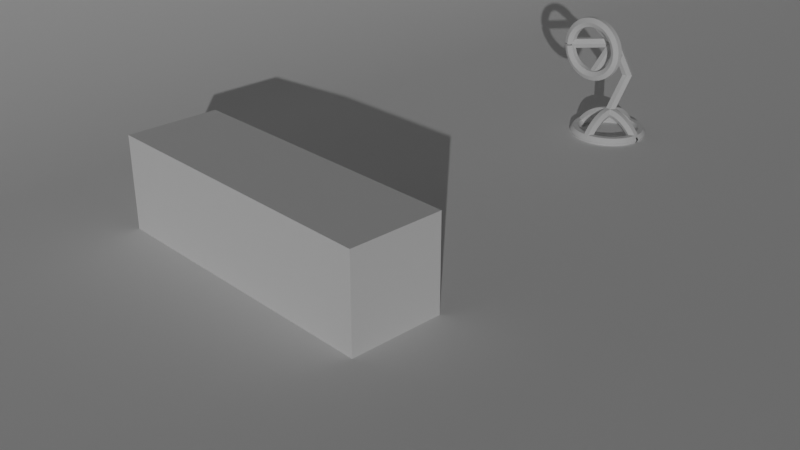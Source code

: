 # Source: AnimatedLamp.blend  (saved by Blender 3.1.7; exported with 4.5.12 LTS)
import bpy
from mathutils import Matrix  # noqa: F401  (used for matrix-valued properties, if any)

bpy.ops.wm.read_factory_settings(use_empty=True)
scene = bpy.context.scene
scene.name = 'Scene'

# ---- collections
col_collection = bpy.data.collections.new('Collection'); scene.collection.children.link(col_collection)

# ---- materials (node trees are filled in below, after node groups)
mat_black_002 = bpy.data.materials.new('Black.002')
mat_black_002.use_transparent_shadow = False
mat_black_003 = bpy.data.materials.new('Black.003')
mat_black_003.use_transparent_shadow = False

# ---- material node trees

# ---- world
world_world = bpy.data.worlds.new('World'); scene.world = world_world
world_world.use_nodes = True; world_world.node_tree.nodes.clear()
_N = world_world.node_tree.nodes; _L = world_world.node_tree.links
n0 = _N.new('ShaderNodeOutputWorld'); n0.name = 'World Output'; n0.location = (300, 300)
n1 = _N.new('ShaderNodeBackground'); n1.name = 'Background'; n1.location = (10, 300)
n1.inputs[0].default_value = (0.05088, 0.05088, 0.05088, 1.0)
_L.new(n1.outputs[0], n0.inputs[0])
n0.is_active_output = True
world_world.color = (0.05088, 0.05088, 0.05088)
world_world.use_sun_shadow = False
world_world.sun_shadow_jitter_overblur = 0.0

# ---- cameras
cam_camera = bpy.data.cameras.new('Camera')
cam_camera.clip_end = 100.0
cam_camera.ortho_scale = 7.314

# ---- lights
light_sun = bpy.data.lights.new('Sun', 'SUN')
light_sun.transmission_factor = 0.0
light_sun.energy = 1.0
light_sun.shadow_soft_size = 0.125

# ---- meshes
me_plane = bpy.data.meshes.new('Plane')
me_plane.from_pydata([(1.0, -1.0, 0.0), (1.0, 1.0, 0.0), (-1.0, -1.0, 1.0), (-1.0, 1.0, 1.0), (-0.3095, -1.0, 0.0), (-1.0, -1.0, 0.6967), (-0.5229, -1.0, 0.0341), (-0.7154, -1.0, 0.1331), (-0.8681, -1.0, 0.2872), (-0.9662, -1.0, 0.4814), (-1.0, 1.0, 0.6967), (-0.3095, 1.0, 0.0), (-0.9662, 1.0, 0.4814), (-0.8681, 1.0, 0.2872), (-0.7154, 1.0, 0.1331), (-0.5229, 1.0, 0.0341)], [], [(4, 0, 1, 11), (5, 10, 3, 2), (10, 5, 9, 12), (12, 9, 8, 13), (13, 8, 7, 14), (14, 7, 6, 15), (15, 6, 4, 11)])
me_plane.polygons.foreach_set('use_smooth', [True] * 7)
_uv = me_plane.uv_layers.new(name='UVMap')
_uv.uv.foreach_set('vector', [0.3453, 0.0, 1.0, 0.0, 1.0, 1.0, 0.3453, 1.0, 0.0, 0.0, 0.0, 1.0, 0.0, 1.0, 0.0, 0.0, 0.0, 1.0, 0.0, 0.0, 0.0, 0.0, 0.0, 1.0, 0.0, 1.0, 0.0, 0.0, 0.0, 0.0, 0.0, 1.0, 0.0, 1.0, 0.0, 0.0, 0.1423, 0.0, 0.1423, 1.0, 0.1423, 1.0, 0.1423, 0.0, 0.2386, 0.0, 0.2386, 1.0, 0.2386, 1.0, 0.2386, 0.0, 0.3453, 0.0, 0.3453, 1.0])
me_plane.use_remesh_fix_poles = True
me_plane.use_remesh_preserve_attributes = False
me_plane.update()
me_cube = bpy.data.meshes.new('Cube')
me_cube.from_pydata([(-1.0, -1.0, -1.0), (-1.0, -1.0, 1.0), (-1.0, 1.0, -1.0), (-1.0, 1.0, 1.0), (1.0, -1.0, -1.0), (1.0, -1.0, 1.0), (1.0, 1.0, -1.0), (1.0, 1.0, 1.0)], [], [(0, 1, 3, 2), (2, 3, 7, 6), (6, 7, 5, 4), (4, 5, 1, 0), (2, 6, 4, 0), (7, 3, 1, 5)])
_uv = me_cube.uv_layers.new(name='UVMap')
_uv.uv.foreach_set('vector', [0.375, 0.0, 0.625, 0.0, 0.625, 0.25, 0.375, 0.25, 0.375, 0.25, 0.625, 0.25, 0.625, 0.5, 0.375, 0.5, 0.375, 0.5, 0.625, 0.5, 0.625, 0.75, 0.375, 0.75, 0.375, 0.75, 0.625, 0.75, 0.625, 1.0, 0.375, 1.0, 0.125, 0.5, 0.375, 0.5, 0.375, 0.75, 0.125, 0.75, 0.625, 0.5, 0.875, 0.5, 0.875, 0.75, 0.625, 0.75])
me_cube.use_remesh_fix_poles = True
me_cube.use_remesh_preserve_attributes = False
me_cube.update()

# ---- curves / text
cu_gp_layer = bpy.data.curves.new('GP_Layer', 'CURVE')
cu_gp_layer.dimensions = '3D'
_sp = cu_gp_layer.splines.new('BEZIER'); _sp.bezier_points.add(63)
_sp.bezier_points.foreach_set('co', [7.731e-18, 3.048, 0.03482, 1.072e-17, 3.058, 0.04828, 1.363e-17, 3.068, 0.06139, 1.646e-17, 3.078, 0.07414, 1.921e-17, 3.089, 0.08653, 2.188e-17, 3.1, 0.09855, 2.446e-17, 3.111, 0.1102, 2.696e-17, 3.122, 0.1214, 2.937e-17, 3.133, 0.1323, 3.169e-17, 3.145, 0.1427, 3.392e-17, 3.156, 0.1528, 3.605e-17, 3.168, 0.1624, 3.81e-17, 3.18, 0.1716, 4.005e-17, 3.193, 0.1804, 4.19e-17, 3.205, 0.1887, 4.365e-17, 3.218, 0.1966, 4.531e-17, 3.23, 0.2041, 4.687e-17, 3.243, 0.2111, 4.833e-17, 3.256, 0.2176, 4.968e-17, 3.269, 0.2238, 5.094e-17, 3.282, 0.2294, 5.209e-17, 3.295, 0.2346, 5.314e-17, 3.309, 0.2393, 5.408e-17, 3.322, 0.2436, 5.492e-17, 3.336, 0.2473, 5.566e-17, 3.349, 0.2507, 5.629e-17, 3.363, 0.2535, 5.681e-17, 3.376, 0.2558, 5.723e-17, 3.39, 0.2577, 5.754e-17, 3.404, 0.2591, 5.774e-17, 3.417, 0.26, 5.783e-17, 3.431, 0.2605, 5.782e-17, 3.445, 0.2604, 5.771e-17, 3.459, 0.2599, 5.748e-17, 3.472, 0.2589, 5.715e-17, 3.486, 0.2574, 5.671e-17, 3.5, 0.2554, 5.617e-17, 3.513, 0.253, 5.552e-17, 3.527, 0.25, 5.476e-17, 3.54, 0.2466, 5.39e-17, 3.554, 0.2427, 5.293e-17, 3.567, 0.2384, 5.186e-17, 3.581, 0.2336, 5.069e-17, 3.594, 0.2283, 4.942e-17, 3.607, 0.2225, 4.804e-17, 3.62, 0.2163, 4.656e-17, 3.633, 0.2097, 4.498e-17, 3.646, 0.2026, 4.33e-17, 3.658, 0.195, 4.153e-17, 3.671, 0.187, 3.966e-17, 3.683, 0.1786, 3.769e-17, 3.695, 0.1697, 3.563e-17, 3.707, 0.1605, 3.347e-17, 3.719, 0.1507, 3.122e-17, 3.731, 0.1406, 2.889e-17, 3.742, 0.1301, 2.646e-17, 3.754, 0.1192, 2.395e-17, 3.765, 0.1078, 2.135e-17, 3.776, 0.09613, 1.866e-17, 3.787, 0.08404, 1.589e-17, 3.797, 0.07158, 1.305e-17, 3.807, 0.05875, 1.012e-17, 3.817, 0.04557, 7.114e-18, 3.827, 0.03204])
_sp.bezier_points.foreach_set('handle_left', [6.835e-18, 3.045, 0.03078, 9.824e-18, 3.055, 0.04424, 1.276e-17, 3.065, 0.05746, 1.561e-17, 3.075, 0.07032, 1.839e-17, 3.086, 0.08282, 2.108e-17, 3.096, 0.09494, 2.369e-17, 3.107, 0.1067, 2.621e-17, 3.118, 0.118, 2.865e-17, 3.13, 0.129, 3.099e-17, 3.141, 0.1396, 3.325e-17, 3.153, 0.1497, 3.541e-17, 3.165, 0.1595, 3.748e-17, 3.177, 0.1688, 3.946e-17, 3.189, 0.1777, 4.134e-17, 3.201, 0.1862, 4.313e-17, 3.214, 0.1942, 4.481e-17, 3.226, 0.2018, 4.64e-17, 3.239, 0.209, 4.789e-17, 3.252, 0.2157, 4.928e-17, 3.265, 0.2219, 5.056e-17, 3.278, 0.2277, 5.174e-17, 3.291, 0.233, 5.282e-17, 3.305, 0.2379, 5.38e-17, 3.318, 0.2423, 5.467e-17, 3.332, 0.2462, 5.544e-17, 3.345, 0.2497, 5.61e-17, 3.359, 0.2526, 5.665e-17, 3.372, 0.2551, 5.71e-17, 3.386, 0.2572, 5.744e-17, 3.4, 0.2587, 5.768e-17, 3.413, 0.2598, 5.781e-17, 3.427, 0.2603, 5.783e-17, 3.441, 0.2604, 5.774e-17, 3.455, 0.26, 5.755e-17, 3.468, 0.2592, 5.725e-17, 3.482, 0.2578, 5.684e-17, 3.496, 0.256, 5.633e-17, 3.509, 0.2537, 5.571e-17, 3.523, 0.2509, 5.499e-17, 3.536, 0.2476, 5.416e-17, 3.55, 0.2439, 5.322e-17, 3.563, 0.2397, 5.218e-17, 3.577, 0.235, 5.104e-17, 3.59, 0.2299, 4.98e-17, 3.603, 0.2243, 4.845e-17, 3.616, 0.2182, 4.7e-17, 3.629, 0.2117, 4.546e-17, 3.642, 0.2047, 4.381e-17, 3.654, 0.1973, 4.206e-17, 3.667, 0.1894, 4.022e-17, 3.679, 0.1811, 3.828e-17, 3.692, 0.1724, 3.625e-17, 3.704, 0.1632, 3.412e-17, 3.716, 0.1537, 3.19e-17, 3.727, 0.1437, 2.959e-17, 3.739, 0.1333, 2.719e-17, 3.75, 0.1224, 2.47e-17, 3.762, 0.1112, 2.213e-17, 3.773, 0.09964, 1.947e-17, 3.783, 0.08767, 1.672e-17, 3.794, 0.07532, 1.39e-17, 3.804, 0.0626, 1.1e-17, 3.814, 0.04952, 8.015e-18, 3.824, 0.0361])
_sp.bezier_points.foreach_set('handle_right', [8.628e-18, 3.051, 0.03886, 1.159e-17, 3.061, 0.05221, 1.448e-17, 3.071, 0.06522, 1.729e-17, 3.081, 0.07786, 2.001e-17, 3.092, 0.09014, 2.266e-17, 3.103, 0.102, 2.521e-17, 3.114, 0.1136, 2.768e-17, 3.125, 0.1247, 3.007e-17, 3.137, 0.1354, 3.236e-17, 3.148, 0.1457, 3.456e-17, 3.16, 0.1556, 3.667e-17, 3.172, 0.1651, 3.868e-17, 3.184, 0.1742, 4.06e-17, 3.196, 0.1829, 4.243e-17, 3.209, 0.1911, 4.415e-17, 3.221, 0.1988, 4.578e-17, 3.234, 0.2062, 4.731e-17, 3.247, 0.213, 4.873e-17, 3.26, 0.2195, 5.006e-17, 3.273, 0.2254, 5.128e-17, 3.286, 0.231, 5.24e-17, 3.299, 0.236, 5.342e-17, 3.313, 0.2406, 5.433e-17, 3.326, 0.2447, 5.514e-17, 3.34, 0.2483, 5.585e-17, 3.353, 0.2515, 5.644e-17, 3.367, 0.2542, 5.693e-17, 3.38, 0.2564, 5.732e-17, 3.394, 0.2581, 5.76e-17, 3.408, 0.2594, 5.777e-17, 3.422, 0.2602, 5.783e-17, 3.435, 0.2604, 5.779e-17, 3.449, 0.2603, 5.764e-17, 3.463, 0.2596, 5.738e-17, 3.477, 0.2584, 5.702e-17, 3.49, 0.2568, 5.655e-17, 3.504, 0.2547, 5.597e-17, 3.517, 0.2521, 5.529e-17, 3.531, 0.249, 5.45e-17, 3.545, 0.2455, 5.361e-17, 3.558, 0.2414, 5.261e-17, 3.571, 0.2369, 5.151e-17, 3.585, 0.232, 5.031e-17, 3.598, 0.2266, 4.9e-17, 3.611, 0.2207, 4.759e-17, 3.624, 0.2143, 4.609e-17, 3.637, 0.2076, 4.448e-17, 3.649, 0.2003, 4.277e-17, 3.662, 0.1926, 4.097e-17, 3.674, 0.1845, 3.907e-17, 3.687, 0.1759, 3.707e-17, 3.699, 0.167, 3.498e-17, 3.711, 0.1575, 3.28e-17, 3.723, 0.1477, 3.052e-17, 3.734, 0.1375, 2.816e-17, 3.746, 0.1268, 2.571e-17, 3.757, 0.1158, 2.317e-17, 3.768, 0.1043, 2.054e-17, 3.779, 0.0925, 1.783e-17, 3.79, 0.0803, 1.504e-17, 3.8, 0.06773, 1.217e-17, 3.81, 0.0548, 9.217e-18, 3.82, 0.04151, 6.212e-18, 3.83, 0.02798])
_sp.bezier_points.foreach_set('radius', [6.0, 6.0, 6.0, 6.0, 6.0, 6.0, 6.0, 6.0, 6.0, 6.0, 6.0, 6.0, 6.0, 6.0, 6.0, 6.0, 6.0, 6.0, 6.0, 6.0, 6.0, 6.0, 6.0, 6.0, 6.0, 6.0, 6.0, 6.0, 6.0, 6.0, 6.0, 6.0, 6.0, 6.0, 6.0, 6.0, 6.0, 6.0, 6.0, 6.0, 6.0, 6.0, 6.0, 6.0, 6.0, 6.0, 6.0, 6.0, 6.0, 6.0, 6.0, 6.0, 6.0, 6.0, 6.0, 6.0, 6.0, 6.0, 6.0, 6.0, 6.0, 6.0, 6.0, 6.0])
_sp.order_u = 0
_sp.order_v = 0
_sp.resolution_u = 1
_sp.use_smooth = False
_sp = cu_gp_layer.splines.new('BEZIER'); _sp.bezier_points.add(95)
_sp.bezier_points.foreach_set('co', [0.387, 3.435, 0.03353, 0.3861, 3.461, 0.03353, 0.3837, 3.486, 0.03353, 0.3796, 3.511, 0.03353, 0.3738, 3.535, 0.03353, 0.3665, 3.559, 0.03353, 0.3576, 3.583, 0.03353, 0.3472, 3.606, 0.03353, 0.3353, 3.628, 0.03353, 0.322, 3.65, 0.03353, 0.3073, 3.67, 0.03353, 0.2913, 3.69, 0.03353, 0.2741, 3.708, 0.03353, 0.2557, 3.725, 0.03353, 0.2362, 3.741, 0.03353, 0.2157, 3.756, 0.03353, 0.1943, 3.769, 0.03353, 0.172, 3.781, 0.03353, 0.149, 3.792, 0.03353, 0.1254, 3.8, 0.03353, 0.1013, 3.808, 0.03353, 0.07674, 3.813, 0.03353, 0.05185, 3.818, 0.03353, 0.02676, 3.82, 0.03353, 0.001548, 3.821, 0.03353, -0.02366, 3.82, 0.03353, -0.04876, 3.818, 0.03353, -0.07364, 3.813, 0.03353, -0.0982, 3.808, 0.03353, -0.1223, 3.8, 0.03353, -0.1459, 3.792, 0.03353, -0.1689, 3.781, 0.03353, -0.1912, 3.769, 0.03353, -0.2126, 3.756, 0.03353, -0.2331, 3.741, 0.03353, -0.2526, 3.725, 0.03353, -0.271, 3.708, 0.03353, -0.2882, 3.69, 0.03353, -0.3042, 3.67, 0.03353, -0.3189, 3.65, 0.03353, -0.3322, 3.628, 0.03353, -0.3441, 3.606, 0.03353, -0.3545, 3.583, 0.03353, -0.3634, 3.559, 0.03353, -0.3707, 3.535, 0.03353, -0.3765, 3.511, 0.03353, -0.3806, 3.486, 0.03353, -0.383, 3.461, 0.03353, -0.3839, 3.435, 0.03353, -0.383, 3.41, 0.03353, -0.3806, 3.385, 0.03353, -0.3765, 3.36, 0.03353, -0.3707, 3.336, 0.03353, -0.3634, 3.312, 0.03353, -0.3545, 3.288, 0.03353, -0.3441, 3.265, 0.03353, -0.3322, 3.243, 0.03353, -0.3189, 3.221, 0.03353, -0.3042, 3.201, 0.03353, -0.2882, 3.181, 0.03353, -0.271, 3.163, 0.03353, -0.2526, 3.146, 0.03353, -0.2331, 3.13, 0.03353, -0.2126, 3.115, 0.03353, -0.1912, 3.102, 0.03353, -0.1689, 3.09, 0.03353, -0.1459, 3.079, 0.03353, -0.1223, 3.07, 0.03353, -0.0982, 3.063, 0.03353, -0.07364, 3.057, 0.03353, -0.04876, 3.053, 0.03353, -0.02366, 3.051, 0.03353, 0.001549, 3.05, 0.03353, 0.02676, 3.051, 0.03353, 0.05185, 3.053, 0.03353, 0.07674, 3.057, 0.03353, 0.1013, 3.063, 0.03353, 0.1254, 3.07, 0.03353, 0.149, 3.079, 0.03353, 0.172, 3.09, 0.03353, 0.1943, 3.102, 0.03353, 0.2157, 3.115, 0.03353, 0.2362, 3.13, 0.03353, 0.2557, 3.146, 0.03353, 0.2741, 3.163, 0.03353, 0.2913, 3.181, 0.03353, 0.3073, 3.201, 0.03353, 0.322, 3.221, 0.03353, 0.3353, 3.243, 0.03353, 0.3472, 3.265, 0.03353, 0.3576, 3.288, 0.03353, 0.3665, 3.312, 0.03353, 0.3738, 3.336, 0.03353, 0.3796, 3.36, 0.03353, 0.3837, 3.385, 0.03353, 0.3861, 3.41, 0.03353])
_sp.bezier_points.foreach_set('handle_left', [0.3872, 3.428, 0.03353, 0.3864, 3.453, 0.03353, 0.3844, 3.478, 0.03353, 0.3808, 3.503, 0.03353, 0.3755, 3.528, 0.03353, 0.3687, 3.552, 0.03353, 0.3603, 3.576, 0.03353, 0.3503, 3.599, 0.03353, 0.3389, 3.621, 0.03353, 0.326, 3.643, 0.03353, 0.3117, 3.664, 0.03353, 0.2961, 3.684, 0.03353, 0.2792, 3.702, 0.03353, 0.2612, 3.72, 0.03353, 0.242, 3.736, 0.03353, 0.2218, 3.751, 0.03353, 0.2007, 3.765, 0.03353, 0.1787, 3.778, 0.03353, 0.1559, 3.788, 0.03353, 0.1325, 3.798, 0.03353, 0.1085, 3.806, 0.03353, 0.08411, 3.812, 0.03353, 0.05932, 3.816, 0.03353, 0.03428, 3.819, 0.03353, 0.00911, 3.821, 0.03353, -0.0161, 3.82, 0.03353, -0.04123, 3.818, 0.03353, -0.06618, 3.815, 0.03353, -0.09084, 3.809, 0.03353, -0.1151, 3.803, 0.03353, -0.1389, 3.794, 0.03353, -0.162, 3.784, 0.03353, -0.1845, 3.773, 0.03353, -0.2061, 3.76, 0.03353, -0.2269, 3.746, 0.03353, -0.2467, 3.73, 0.03353, -0.2655, 3.713, 0.03353, -0.283, 3.695, 0.03353, -0.2994, 3.676, 0.03353, -0.3145, 3.656, 0.03353, -0.3282, 3.635, 0.03353, -0.3406, 3.613, 0.03353, -0.3514, 3.59, 0.03353, -0.3607, 3.566, 0.03353, -0.3685, 3.542, 0.03353, -0.3747, 3.518, 0.03353, -0.3793, 3.493, 0.03353, -0.3823, 3.468, 0.03353, -0.3836, 3.443, 0.03353, -0.3833, 3.418, 0.03353, -0.3813, 3.393, 0.03353, -0.3777, 3.368, 0.03353, -0.3724, 3.343, 0.03353, -0.3656, 3.319, 0.03353, -0.3572, 3.295, 0.03353, -0.3472, 3.272, 0.03353, -0.3358, 3.249, 0.03353, -0.3229, 3.228, 0.03353, -0.3086, 3.207, 0.03353, -0.293, 3.187, 0.03353, -0.2761, 3.168, 0.03353, -0.2581, 3.151, 0.03353, -0.2389, 3.134, 0.03353, -0.2187, 3.119, 0.03353, -0.1976, 3.106, 0.03353, -0.1756, 3.093, 0.03353, -0.1528, 3.082, 0.03353, -0.1294, 3.073, 0.03353, -0.1054, 3.065, 0.03353, -0.08101, 3.059, 0.03353, -0.05622, 3.055, 0.03353, -0.03119, 3.052, 0.03353, -0.006014, 3.05, 0.03353, 0.01919, 3.051, 0.03353, 0.04432, 3.053, 0.03353, 0.06927, 3.056, 0.03353, 0.09393, 3.061, 0.03353, 0.1182, 3.068, 0.03353, 0.142, 3.077, 0.03353, 0.1651, 3.087, 0.03353, 0.1876, 3.098, 0.03353, 0.2092, 3.111, 0.03353, 0.23, 3.125, 0.03353, 0.2498, 3.141, 0.03353, 0.2686, 3.158, 0.03353, 0.2861, 3.176, 0.03353, 0.3025, 3.195, 0.03353, 0.3176, 3.215, 0.03353, 0.3313, 3.236, 0.03353, 0.3436, 3.258, 0.03353, 0.3545, 3.281, 0.03353, 0.3638, 3.304, 0.03353, 0.3716, 3.328, 0.03353, 0.3778, 3.353, 0.03353, 0.3824, 3.378, 0.03353, 0.3854, 3.403, 0.03353])
_sp.bezier_points.foreach_set('handle_right', [0.3867, 3.443, 0.03353, 0.3854, 3.468, 0.03353, 0.3824, 3.493, 0.03353, 0.3778, 3.518, 0.03353, 0.3716, 3.542, 0.03353, 0.3638, 3.566, 0.03353, 0.3545, 3.59, 0.03353, 0.3436, 3.613, 0.03353, 0.3313, 3.635, 0.03353, 0.3176, 3.656, 0.03353, 0.3025, 3.676, 0.03353, 0.2861, 3.695, 0.03353, 0.2686, 3.713, 0.03353, 0.2498, 3.73, 0.03353, 0.23, 3.746, 0.03353, 0.2092, 3.76, 0.03353, 0.1876, 3.773, 0.03353, 0.1651, 3.784, 0.03353, 0.142, 3.794, 0.03353, 0.1182, 3.803, 0.03353, 0.09393, 3.809, 0.03353, 0.06927, 3.815, 0.03353, 0.04432, 3.818, 0.03353, 0.01919, 3.82, 0.03353, -0.006014, 3.821, 0.03353, -0.03119, 3.819, 0.03353, -0.05622, 3.816, 0.03353, -0.08101, 3.812, 0.03353, -0.1054, 3.806, 0.03353, -0.1294, 3.798, 0.03353, -0.1528, 3.788, 0.03353, -0.1756, 3.778, 0.03353, -0.1976, 3.765, 0.03353, -0.2187, 3.751, 0.03353, -0.2389, 3.736, 0.03353, -0.2581, 3.72, 0.03353, -0.2762, 3.702, 0.03353, -0.293, 3.684, 0.03353, -0.3086, 3.664, 0.03353, -0.3229, 3.643, 0.03353, -0.3358, 3.621, 0.03353, -0.3472, 3.599, 0.03353, -0.3572, 3.576, 0.03353, -0.3656, 3.552, 0.03353, -0.3724, 3.528, 0.03353, -0.3777, 3.503, 0.03353, -0.3813, 3.478, 0.03353, -0.3833, 3.453, 0.03353, -0.3836, 3.428, 0.03353, -0.3823, 3.403, 0.03353, -0.3793, 3.378, 0.03353, -0.3747, 3.353, 0.03353, -0.3685, 3.328, 0.03353, -0.3607, 3.304, 0.03353, -0.3514, 3.281, 0.03353, -0.3405, 3.258, 0.03353, -0.3282, 3.236, 0.03353, -0.3145, 3.215, 0.03353, -0.2994, 3.195, 0.03353, -0.283, 3.176, 0.03353, -0.2655, 3.158, 0.03353, -0.2467, 3.141, 0.03353, -0.2269, 3.125, 0.03353, -0.2061, 3.111, 0.03353, -0.1845, 3.098, 0.03353, -0.162, 3.087, 0.03353, -0.1389, 3.077, 0.03353, -0.1151, 3.068, 0.03353, -0.09083, 3.061, 0.03353, -0.06618, 3.056, 0.03353, -0.04123, 3.053, 0.03353, -0.0161, 3.051, 0.03353, 0.009111, 3.05, 0.03353, 0.03429, 3.052, 0.03353, 0.05932, 3.055, 0.03353, 0.08411, 3.059, 0.03353, 0.1085, 3.065, 0.03353, 0.1325, 3.073, 0.03353, 0.1559, 3.082, 0.03353, 0.1787, 3.093, 0.03353, 0.2007, 3.106, 0.03353, 0.2218, 3.119, 0.03353, 0.242, 3.134, 0.03353, 0.2612, 3.151, 0.03353, 0.2792, 3.168, 0.03353, 0.2961, 3.187, 0.03353, 0.3117, 3.207, 0.03353, 0.326, 3.228, 0.03353, 0.3389, 3.249, 0.03353, 0.3503, 3.272, 0.03353, 0.3603, 3.295, 0.03353, 0.3687, 3.319, 0.03353, 0.3755, 3.343, 0.03353, 0.3808, 3.368, 0.03353, 0.3844, 3.393, 0.03353, 0.3869, 3.418, 0.03353])
_sp.bezier_points.foreach_set('radius', [6.0, 6.0, 6.0, 6.0, 6.0, 6.0, 6.0, 6.0, 6.0, 6.0, 6.0, 6.0, 6.0, 6.0, 6.0, 6.0, 6.0, 6.0, 6.0, 6.0, 6.0, 6.0, 6.0, 6.0, 6.0, 6.0, 6.0, 6.0, 6.0, 6.0, 6.0, 6.0, 6.0, 6.0, 6.0, 6.0, 6.0, 6.0, 6.0, 6.0, 6.0, 6.0, 6.0, 6.0, 6.0, 6.0, 6.0, 6.0, 6.0, 6.0, 6.0, 6.0, 6.0, 6.0, 6.0, 6.0, 6.0, 6.0, 6.0, 6.0, 6.0, 6.0, 6.0, 6.0, 6.0, 6.0, 6.0, 6.0, 6.0, 6.0, 6.0, 6.0, 6.0, 6.0, 6.0, 6.0, 6.0, 6.0, 6.0, 6.0, 6.0, 6.0, 6.0, 6.0, 6.0, 6.0, 6.0, 6.0, 6.0, 6.0, 6.0, 6.0, 6.0, 6.0, 6.0, 6.0])
_sp.order_u = 0
_sp.order_v = 0
_sp.resolution_u = 1
_sp.use_smooth = False
_sp = cu_gp_layer.splines.new('BEZIER'); _sp.bezier_points.add(63)
_sp.bezier_points.foreach_set('co', [0.3856, 3.437, 0.03204, 0.376, 3.437, 0.04552, 0.3662, 3.437, 0.05865, 0.3561, 3.437, 0.07142, 0.3459, 3.437, 0.08384, 0.3354, 3.437, 0.09588, 0.3247, 3.437, 0.1075, 0.3138, 3.437, 0.1188, 0.3027, 3.437, 0.1297, 0.2914, 3.437, 0.1402, 0.28, 3.437, 0.1502, 0.2683, 3.437, 0.1599, 0.2565, 3.437, 0.1692, 0.2446, 3.437, 0.178, 0.2324, 3.437, 0.1864, 0.2202, 3.437, 0.1943, 0.2078, 3.437, 0.2018, 0.1952, 3.437, 0.2089, 0.1825, 3.437, 0.2155, 0.1698, 3.437, 0.2217, 0.1569, 3.437, 0.2274, 0.1439, 3.437, 0.2326, 0.1308, 3.437, 0.2374, 0.1176, 3.437, 0.2417, 0.1044, 3.437, 0.2456, 0.09111, 3.437, 0.2489, 0.07774, 3.437, 0.2518, 0.06433, 3.437, 0.2543, 0.05087, 3.437, 0.2562, 0.03738, 3.437, 0.2577, 0.02387, 3.437, 0.2587, 0.01034, 3.437, 0.2592, -0.003206, 3.437, 0.2592, -0.01675, 3.437, 0.2587, -0.03028, 3.437, 0.2578, -0.04379, 3.437, 0.2564, -0.05728, 3.437, 0.2545, -0.07074, 3.437, 0.2521, -0.08416, 3.437, 0.2493, -0.09752, 3.437, 0.2459, -0.1108, 3.437, 0.2421, -0.1241, 3.437, 0.2379, -0.1372, 3.437, 0.2331, -0.1503, 3.437, 0.2279, -0.1633, 3.437, 0.2223, -0.1762, 3.437, 0.2162, -0.189, 3.437, 0.2096, -0.2016, 3.437, 0.2026, -0.2142, 3.437, 0.1951, -0.2266, 3.437, 0.1872, -0.2389, 3.437, 0.1788, -0.251, 3.437, 0.1701, -0.263, 3.437, 0.1609, -0.2748, 3.437, 0.1513, -0.2864, 3.437, 0.1412, -0.2979, 3.437, 0.1308, -0.3092, 3.437, 0.1199, -0.3203, 3.437, 0.1087, -0.3312, 3.437, 0.09708, -0.3419, 3.437, 0.08508, -0.3523, 3.437, 0.07271, -0.3626, 3.437, 0.05997, -0.3727, 3.437, 0.04687, -0.3825, 3.437, 0.03343])
_sp.bezier_points.foreach_set('handle_left', [0.3884, 3.437, 0.02799, 0.3789, 3.437, 0.04147, 0.3691, 3.437, 0.05471, 0.3592, 3.437, 0.06759, 0.349, 3.437, 0.08011, 0.3385, 3.437, 0.09226, 0.3279, 3.437, 0.104, 0.3171, 3.437, 0.1154, 0.3061, 3.437, 0.1264, 0.2948, 3.437, 0.137, 0.2834, 3.437, 0.1472, 0.2718, 3.437, 0.157, 0.2601, 3.437, 0.1664, 0.2482, 3.437, 0.1753, 0.2361, 3.437, 0.1838, 0.2238, 3.437, 0.1919, 0.2115, 3.437, 0.1996, 0.199, 3.437, 0.2068, 0.1863, 3.437, 0.2135, 0.1736, 3.437, 0.2198, 0.1607, 3.437, 0.2257, 0.1478, 3.437, 0.231, 0.1347, 3.437, 0.236, 0.1216, 3.437, 0.2404, 0.1084, 3.437, 0.2444, 0.0951, 3.437, 0.2479, 0.08175, 3.437, 0.251, 0.06835, 3.437, 0.2535, 0.05491, 3.437, 0.2556, 0.04143, 3.437, 0.2572, 0.02792, 3.437, 0.2584, 0.01439, 3.437, 0.259, 0.0008565, 3.437, 0.2592, -0.01268, 3.437, 0.2589, -0.02622, 3.437, 0.2581, -0.03974, 3.437, 0.2568, -0.05324, 3.437, 0.255, -0.0667, 3.437, 0.2528, -0.08013, 3.437, 0.2501, -0.09351, 3.437, 0.2469, -0.1068, 3.437, 0.2433, -0.1201, 3.437, 0.2391, -0.1333, 3.437, 0.2346, -0.1464, 3.437, 0.2295, -0.1594, 3.437, 0.224, -0.1723, 3.437, 0.218, -0.1851, 3.437, 0.2116, -0.1978, 3.437, 0.2047, -0.2104, 3.437, 0.1973, -0.2229, 3.437, 0.1896, -0.2352, 3.437, 0.1814, -0.2474, 3.437, 0.1727, -0.2594, 3.437, 0.1636, -0.2712, 3.437, 0.1541, -0.2829, 3.437, 0.1442, -0.2945, 3.437, 0.1339, -0.3058, 3.437, 0.1232, -0.3169, 3.437, 0.1121, -0.3279, 3.437, 0.1006, -0.3387, 3.437, 0.08868, -0.3492, 3.437, 0.07642, -0.3595, 3.437, 0.06379, -0.3696, 3.437, 0.0508, -0.3795, 3.437, 0.03746])
_sp.bezier_points.foreach_set('handle_right', [0.3827, 3.437, 0.03608, 0.3731, 3.437, 0.04946, 0.3632, 3.437, 0.06248, 0.3531, 3.437, 0.07515, 0.3427, 3.437, 0.08745, 0.3322, 3.437, 0.09937, 0.3214, 3.437, 0.1109, 0.3105, 3.437, 0.1221, 0.2993, 3.437, 0.1328, 0.288, 3.437, 0.1432, 0.2765, 3.437, 0.1531, 0.2648, 3.437, 0.1627, 0.2529, 3.437, 0.1718, 0.2409, 3.437, 0.1805, 0.2288, 3.437, 0.1887, 0.2164, 3.437, 0.1966, 0.204, 3.437, 0.2039, 0.1914, 3.437, 0.2109, 0.1787, 3.437, 0.2174, 0.1659, 3.437, 0.2234, 0.153, 3.437, 0.229, 0.14, 3.437, 0.2341, 0.1269, 3.437, 0.2387, 0.1137, 3.437, 0.2429, 0.1004, 3.437, 0.2466, 0.0871, 3.437, 0.2498, 0.07372, 3.437, 0.2526, 0.06029, 3.437, 0.2548, 0.04683, 3.437, 0.2566, 0.03333, 3.437, 0.258, 0.01981, 3.437, 0.2588, 0.006273, 3.437, 0.2592, -0.007268, 3.437, 0.259, -0.02081, 3.437, 0.2584, -0.03433, 3.437, 0.2574, -0.04784, 3.437, 0.2558, -0.06132, 3.437, 0.2538, -0.07477, 3.437, 0.2512, -0.08817, 3.437, 0.2483, -0.1015, 3.437, 0.2448, -0.1148, 3.437, 0.2409, -0.128, 3.437, 0.2364, -0.1412, 3.437, 0.2316, -0.1542, 3.437, 0.2262, -0.1672, 3.437, 0.2204, -0.18, 3.437, 0.2142, -0.1928, 3.437, 0.2075, -0.2054, 3.437, 0.2003, -0.2179, 3.437, 0.1927, -0.2303, 3.437, 0.1847, -0.2425, 3.437, 0.1762, -0.2546, 3.437, 0.1673, -0.2665, 3.437, 0.158, -0.2783, 3.437, 0.1482, -0.2899, 3.437, 0.1381, -0.3013, 3.437, 0.1275, -0.3125, 3.437, 0.1166, -0.3235, 3.437, 0.1052, -0.3344, 3.437, 0.09348, -0.345, 3.437, 0.08137, -0.3554, 3.437, 0.06889, -0.3656, 3.437, 0.05604, -0.3756, 3.437, 0.04284, -0.3854, 3.437, 0.02939])
_sp.bezier_points.foreach_set('radius', [6.0, 6.0, 6.0, 6.0, 6.0, 6.0, 6.0, 6.0, 6.0, 6.0, 6.0, 6.0, 6.0, 6.0, 6.0, 6.0, 6.0, 6.0, 6.0, 6.0, 6.0, 6.0, 6.0, 6.0, 6.0, 6.0, 6.0, 6.0, 6.0, 6.0, 6.0, 6.0, 6.0, 6.0, 6.0, 6.0, 6.0, 6.0, 6.0, 6.0, 6.0, 6.0, 6.0, 6.0, 6.0, 6.0, 6.0, 6.0, 6.0, 6.0, 6.0, 6.0, 6.0, 6.0, 6.0, 6.0, 6.0, 6.0, 6.0, 6.0, 6.0, 6.0, 6.0, 6.0])
_sp.order_u = 0
_sp.order_v = 0
_sp.resolution_u = 1
_sp.use_smooth = False
_sp = cu_gp_layer.splines.new('BEZIER'); _sp.bezier_points.add(7)
_sp.bezier_points.foreach_set('co', [1.456e-16, 3.747, 0.6559, 1.331e-16, 3.703, 0.5996, 1.206e-16, 3.658, 0.5433, 1.081e-16, 3.614, 0.4869, 9.561e-17, 3.57, 0.4306, 8.31e-17, 3.525, 0.3743, 7.06e-17, 3.481, 0.3179, 5.809e-17, 3.437, 0.2616])
_sp.bezier_points.foreach_set('handle_left', [1.494e-16, 3.76, 0.6728, 1.369e-16, 3.716, 0.6165, 1.244e-16, 3.672, 0.5602, 1.119e-16, 3.627, 0.5038, 9.936e-17, 3.583, 0.4475, 8.686e-17, 3.539, 0.3912, 7.435e-17, 3.494, 0.3348, 6.184e-17, 3.45, 0.2785])
_sp.bezier_points.foreach_set('handle_right', [1.419e-16, 3.734, 0.639, 1.294e-16, 3.689, 0.5827, 1.169e-16, 3.645, 0.5264, 1.044e-16, 3.601, 0.47, 9.186e-17, 3.556, 0.4137, 7.935e-17, 3.512, 0.3574, 6.684e-17, 3.468, 0.301, 5.434e-17, 3.423, 0.2447])
_sp.bezier_points.foreach_set('radius', [6.0, 6.0, 6.0, 6.0, 6.0, 6.0, 6.0, 6.0])
_sp.order_u = 0
_sp.order_v = 0
_sp.resolution_u = 1
_sp.use_smooth = False
_sp = cu_gp_layer.splines.new('BEZIER'); _sp.bezier_points.add(7)
_sp.bezier_points.foreach_set('co', [2.487e-16, 3.434, 1.12, 2.34e-16, 3.479, 1.054, 2.192e-16, 3.524, 0.9874, 2.045e-16, 3.568, 0.9211, 1.898e-16, 3.613, 0.8548, 1.751e-16, 3.658, 0.7885, 1.604e-16, 3.702, 0.7222, 1.456e-16, 3.747, 0.6559])
_sp.bezier_points.foreach_set('handle_left', [2.531e-16, 3.421, 1.14, 2.384e-16, 3.466, 1.074, 2.237e-16, 3.51, 1.007, 2.089e-16, 3.555, 0.941, 1.942e-16, 3.6, 0.8747, 1.795e-16, 3.644, 0.8084, 1.648e-16, 3.689, 0.7421, 1.501e-16, 3.733, 0.6758])
_sp.bezier_points.foreach_set('handle_right', [2.443e-16, 3.448, 1.1, 2.295e-16, 3.492, 1.034, 2.148e-16, 3.537, 0.9675, 2.001e-16, 3.582, 0.9012, 1.854e-16, 3.626, 0.8349, 1.707e-16, 3.671, 0.7686, 1.559e-16, 3.716, 0.7023, 1.412e-16, 3.76, 0.636])
_sp.bezier_points.foreach_set('radius', [6.0, 6.0, 6.0, 6.0, 6.0, 6.0, 6.0, 6.0])
_sp.order_u = 0
_sp.order_v = 0
_sp.resolution_u = 1
_sp.use_smooth = False
_sp = cu_gp_layer.splines.new('BEZIER'); _sp.bezier_points.add(7)
_sp.bezier_points.foreach_set('co', [2.498e-16, 3.432, 1.125, 2.398e-16, 3.378, 1.08, 2.298e-16, 3.324, 1.035, 2.198e-16, 3.27, 0.9898, 2.098e-16, 3.216, 0.9448, 1.998e-16, 3.162, 0.8998, 1.898e-16, 3.108, 0.8547, 1.798e-16, 3.054, 0.8097])
_sp.bezier_points.foreach_set('handle_left', [2.528e-16, 3.448, 1.138, 2.428e-16, 3.394, 1.093, 2.328e-16, 3.34, 1.048, 2.228e-16, 3.286, 1.003, 2.128e-16, 3.232, 0.9583, 2.028e-16, 3.178, 0.9133, 1.928e-16, 3.124, 0.8682, 1.828e-16, 3.07, 0.8232])
_sp.bezier_points.foreach_set('handle_right', [2.468e-16, 3.415, 1.111, 2.368e-16, 3.362, 1.066, 2.268e-16, 3.308, 1.021, 2.168e-16, 3.254, 0.9763, 2.068e-16, 3.2, 0.9313, 1.968e-16, 3.146, 0.8863, 1.868e-16, 3.092, 0.8412, 1.768e-16, 3.038, 0.7962])
_sp.bezier_points.foreach_set('radius', [6.0, 6.0, 6.0, 6.0, 6.0, 6.0, 6.0, 6.0])
_sp.order_u = 0
_sp.order_v = 0
_sp.resolution_u = 1
_sp.use_smooth = False
_sp = cu_gp_layer.splines.new('BEZIER'); _sp.bezier_points.add(7)
_sp.bezier_points.foreach_set('co', [3.174e-16, 3.047, 1.429, 3.077e-16, 3.102, 1.386, 2.981e-16, 3.157, 1.342, 2.884e-16, 3.212, 1.299, 2.787e-16, 3.267, 1.255, 2.691e-16, 3.322, 1.212, 2.594e-16, 3.377, 1.168, 2.498e-16, 3.432, 1.125])
_sp.bezier_points.foreach_set('handle_left', [3.203e-16, 3.031, 1.443, 3.106e-16, 3.086, 1.399, 3.01e-16, 3.141, 1.355, 2.913e-16, 3.196, 1.312, 2.816e-16, 3.25, 1.268, 2.72e-16, 3.305, 1.225, 2.623e-16, 3.36, 1.181, 2.527e-16, 3.415, 1.138])
_sp.bezier_points.foreach_set('handle_right', [3.145e-16, 3.064, 1.416, 3.048e-16, 3.119, 1.373, 2.952e-16, 3.174, 1.329, 2.855e-16, 3.228, 1.286, 2.758e-16, 3.283, 1.242, 2.662e-16, 3.338, 1.199, 2.565e-16, 3.393, 1.155, 2.469e-16, 3.448, 1.112])
_sp.bezier_points.foreach_set('radius', [6.0, 6.0, 6.0, 6.0, 6.0, 6.0, 6.0, 6.0])
_sp.order_u = 0
_sp.order_v = 0
_sp.resolution_u = 1
_sp.use_smooth = False
_sp = cu_gp_layer.splines.new('BEZIER'); _sp.bezier_points.add(95)
_sp.bezier_points.foreach_set('co', [-0.3372, 3.04, 1.123, -0.3365, 3.04, 1.143, -0.3344, 3.04, 1.163, -0.331, 3.04, 1.183, -0.3261, 3.04, 1.203, -0.32, 3.04, 1.222, -0.3125, 3.04, 1.241, -0.3038, 3.04, 1.259, -0.2938, 3.04, 1.277, -0.2826, 3.04, 1.294, -0.2702, 3.04, 1.311, -0.2568, 3.04, 1.326, -0.2423, 3.04, 1.341, -0.2268, 3.04, 1.355, -0.2104, 3.04, 1.368, -0.1932, 3.04, 1.38, -0.1752, 3.04, 1.39, -0.1565, 3.04, 1.4, -0.1371, 3.04, 1.408, -0.1173, 3.04, 1.415, -0.09701, 3.04, 1.421, -0.07636, 3.04, 1.426, -0.05544, 3.04, 1.429, -0.03434, 3.04, 1.431, -0.01314, 3.04, 1.432, 0.008049, 3.04, 1.431, 0.02915, 3.04, 1.429, 0.05007, 3.04, 1.426, 0.07072, 3.04, 1.421, 0.09101, 3.04, 1.415, 0.1109, 3.04, 1.408, 0.1302, 3.04, 1.4, 0.1489, 3.04, 1.39, 0.1669, 3.04, 1.38, 0.1841, 3.04, 1.368, 0.2005, 3.04, 1.355, 0.216, 3.04, 1.341, 0.2305, 3.04, 1.326, 0.2439, 3.04, 1.311, 0.2563, 3.04, 1.294, 0.2675, 3.04, 1.277, 0.2775, 3.04, 1.259, 0.2862, 3.04, 1.241, 0.2937, 3.04, 1.222, 0.2999, 3.04, 1.203, 0.3047, 3.04, 1.183, 0.3081, 3.04, 1.163, 0.3102, 3.04, 1.143, 0.3109, 3.04, 1.123, 0.3102, 3.04, 1.103, 0.3081, 3.04, 1.082, 0.3047, 3.04, 1.063, 0.2999, 3.04, 1.043, 0.2937, 3.04, 1.024, 0.2862, 3.04, 1.005, 0.2775, 3.04, 0.9862, 0.2675, 3.04, 0.9683, 0.2563, 3.04, 0.9512, 0.2439, 3.04, 0.9347, 0.2305, 3.04, 0.9191, 0.216, 3.04, 0.9044, 0.2005, 3.04, 0.8905, 0.1841, 3.04, 0.8777, 0.1669, 3.04, 0.8659, 0.1489, 3.04, 0.8553, 0.1302, 3.04, 0.8457, 0.1109, 3.04, 0.8374, 0.09101, 3.04, 0.8303, 0.07072, 3.04, 0.8244, 0.05007, 3.04, 0.8198, 0.02915, 3.04, 0.8165, 0.008049, 3.04, 0.8145, -0.01314, 3.04, 0.8139, -0.03434, 3.04, 0.8145, -0.05544, 3.04, 0.8165, -0.07636, 3.04, 0.8198, -0.09701, 3.04, 0.8244, -0.1173, 3.04, 0.8303, -0.1371, 3.04, 0.8374, -0.1565, 3.04, 0.8457, -0.1752, 3.04, 0.8553, -0.1932, 3.04, 0.8659, -0.2104, 3.04, 0.8777, -0.2268, 3.04, 0.8905, -0.2423, 3.04, 0.9044, -0.2568, 3.04, 0.9191, -0.2702, 3.04, 0.9347, -0.2826, 3.04, 0.9512, -0.2938, 3.04, 0.9683, -0.3038, 3.04, 0.9862, -0.3125, 3.04, 1.005, -0.32, 3.04, 1.024, -0.3261, 3.04, 1.043, -0.331, 3.04, 1.063, -0.3344, 3.04, 1.082, -0.3365, 3.04, 1.103])
_sp.bezier_points.foreach_set('handle_left', [-0.3374, 3.04, 1.117, -0.3367, 3.04, 1.137, -0.335, 3.04, 1.157, -0.332, 3.04, 1.177, -0.3276, 3.04, 1.197, -0.3218, 3.04, 1.216, -0.3148, 3.04, 1.235, -0.3064, 3.04, 1.254, -0.2968, 3.04, 1.272, -0.2859, 3.04, 1.289, -0.2739, 3.04, 1.306, -0.2608, 3.04, 1.322, -0.2466, 3.04, 1.337, -0.2314, 3.04, 1.351, -0.2153, 3.04, 1.364, -0.1983, 3.04, 1.376, -0.1806, 3.04, 1.387, -0.1621, 3.04, 1.397, -0.1429, 3.04, 1.406, -0.1233, 3.04, 1.413, -0.1031, 3.04, 1.419, -0.08256, 3.04, 1.424, -0.06172, 3.04, 1.428, -0.04067, 3.04, 1.43, -0.0195, 3.04, 1.432, 0.001691, 3.04, 1.431, 0.02282, 3.04, 1.43, 0.0438, 3.04, 1.427, 0.06453, 3.04, 1.423, 0.08493, 3.04, 1.417, 0.1049, 3.04, 1.41, 0.1244, 3.04, 1.402, 0.1433, 3.04, 1.393, 0.1615, 3.04, 1.383, 0.1789, 3.04, 1.371, 0.1956, 3.04, 1.359, 0.2113, 3.04, 1.345, 0.2261, 3.04, 1.331, 0.2399, 3.04, 1.316, 0.2526, 3.04, 1.299, 0.2641, 3.04, 1.282, 0.2745, 3.04, 1.265, 0.2836, 3.04, 1.247, 0.2915, 3.04, 1.228, 0.298, 3.04, 1.209, 0.3032, 3.04, 1.189, 0.3071, 3.04, 1.169, 0.3096, 3.04, 1.149, 0.3107, 3.04, 1.129, 0.3104, 3.04, 1.109, 0.3087, 3.04, 1.089, 0.3057, 3.04, 1.069, 0.3013, 3.04, 1.049, 0.2955, 3.04, 1.029, 0.2885, 3.04, 1.01, 0.2801, 3.04, 0.9917, 0.2705, 3.04, 0.9737, 0.2596, 3.04, 0.9563, 0.2476, 3.04, 0.9397, 0.2345, 3.04, 0.9238, 0.2203, 3.04, 0.9088, 0.2052, 3.04, 0.8947, 0.189, 3.04, 0.8816, 0.1721, 3.04, 0.8695, 0.1543, 3.04, 0.8585, 0.1358, 3.04, 0.8486, 0.1167, 3.04, 0.8399, 0.09697, 3.04, 0.8324, 0.07681, 3.04, 0.8262, 0.05627, 3.04, 0.8212, 0.03543, 3.04, 0.8175, 0.01438, 3.04, 0.8151, -0.006787, 3.04, 0.8141, -0.02798, 3.04, 0.8143, -0.04911, 3.04, 0.8159, -0.07009, 3.04, 0.8188, -0.09082, 3.04, 0.823, -0.1112, 3.04, 0.8285, -0.1312, 3.04, 0.8353, -0.1507, 3.04, 0.8432, -0.1696, 3.04, 0.8524, -0.1878, 3.04, 0.8627, -0.2052, 3.04, 0.8742, -0.2219, 3.04, 0.8867, -0.2376, 3.04, 0.9002, -0.2524, 3.04, 0.9147, -0.2662, 3.04, 0.9301, -0.2789, 3.04, 0.9462, -0.2904, 3.04, 0.9632, -0.3008, 3.04, 0.9808, -0.3099, 3.04, 0.9991, -0.3177, 3.04, 1.018, -0.3243, 3.04, 1.037, -0.3295, 3.04, 1.057, -0.3334, 3.04, 1.076, -0.3359, 3.04, 1.097])
_sp.bezier_points.foreach_set('handle_right', [-0.337, 3.04, 1.129, -0.3359, 3.04, 1.149, -0.3334, 3.04, 1.169, -0.3295, 3.04, 1.189, -0.3243, 3.04, 1.209, -0.3177, 3.04, 1.228, -0.3099, 3.04, 1.247, -0.3008, 3.04, 1.265, -0.2904, 3.04, 1.282, -0.2789, 3.04, 1.299, -0.2662, 3.04, 1.316, -0.2524, 3.04, 1.331, -0.2376, 3.04, 1.345, -0.2219, 3.04, 1.359, -0.2052, 3.04, 1.371, -0.1878, 3.04, 1.383, -0.1696, 3.04, 1.393, -0.1507, 3.04, 1.402, -0.1312, 3.04, 1.41, -0.1112, 3.04, 1.417, -0.09082, 3.04, 1.423, -0.07008, 3.04, 1.427, -0.04911, 3.04, 1.43, -0.02798, 3.04, 1.431, -0.006786, 3.04, 1.432, 0.01438, 3.04, 1.43, 0.03543, 3.04, 1.428, 0.05627, 3.04, 1.424, 0.07681, 3.04, 1.419, 0.09697, 3.04, 1.413, 0.1167, 3.04, 1.406, 0.1358, 3.04, 1.397, 0.1543, 3.04, 1.387, 0.1721, 3.04, 1.376, 0.189, 3.04, 1.364, 0.2052, 3.04, 1.351, 0.2203, 3.04, 1.337, 0.2345, 3.04, 1.322, 0.2476, 3.04, 1.306, 0.2596, 3.04, 1.289, 0.2705, 3.04, 1.272, 0.2801, 3.04, 1.254, 0.2885, 3.04, 1.235, 0.2955, 3.04, 1.216, 0.3013, 3.04, 1.197, 0.3057, 3.04, 1.177, 0.3087, 3.04, 1.157, 0.3104, 3.04, 1.137, 0.3107, 3.04, 1.117, 0.3096, 3.04, 1.097, 0.3071, 3.04, 1.076, 0.3032, 3.04, 1.057, 0.298, 3.04, 1.037, 0.2915, 3.04, 1.018, 0.2836, 3.04, 0.9991, 0.2745, 3.04, 0.9808, 0.2641, 3.04, 0.9632, 0.2526, 3.04, 0.9462, 0.2399, 3.04, 0.93, 0.2261, 3.04, 0.9147, 0.2113, 3.04, 0.9002, 0.1956, 3.04, 0.8867, 0.1789, 3.04, 0.8742, 0.1615, 3.04, 0.8627, 0.1433, 3.04, 0.8524, 0.1244, 3.04, 0.8432, 0.1049, 3.04, 0.8353, 0.08493, 3.04, 0.8285, 0.06453, 3.04, 0.823, 0.0438, 3.04, 0.8188, 0.02282, 3.04, 0.8159, 0.001691, 3.04, 0.8143, -0.0195, 3.04, 0.8141, -0.04067, 3.04, 0.8151, -0.06172, 3.04, 0.8175, -0.08256, 3.04, 0.8212, -0.1031, 3.04, 0.8262, -0.1233, 3.04, 0.8324, -0.1429, 3.04, 0.8399, -0.1621, 3.04, 0.8486, -0.1806, 3.04, 0.8585, -0.1983, 3.04, 0.8695, -0.2153, 3.04, 0.8816, -0.2314, 3.04, 0.8947, -0.2466, 3.04, 0.9088, -0.2608, 3.04, 0.9238, -0.2739, 3.04, 0.9397, -0.2859, 3.04, 0.9563, -0.2968, 3.04, 0.9737, -0.3064, 3.04, 0.9917, -0.3148, 3.04, 1.01, -0.3218, 3.04, 1.029, -0.3276, 3.04, 1.049, -0.332, 3.04, 1.069, -0.335, 3.04, 1.089, -0.3371, 3.04, 1.109])
_sp.bezier_points.foreach_set('radius', [6.0, 6.0, 6.0, 6.0, 6.0, 6.0, 6.0, 6.0, 6.0, 6.0, 6.0, 6.0, 6.0, 6.0, 6.0, 6.0, 6.0, 6.0, 6.0, 6.0, 6.0, 6.0, 6.0, 6.0, 6.0, 6.0, 6.0, 6.0, 6.0, 6.0, 6.0, 6.0, 6.0, 6.0, 6.0, 6.0, 6.0, 6.0, 6.0, 6.0, 6.0, 6.0, 6.0, 6.0, 6.0, 6.0, 6.0, 6.0, 6.0, 6.0, 6.0, 6.0, 6.0, 6.0, 6.0, 6.0, 6.0, 6.0, 6.0, 6.0, 6.0, 6.0, 6.0, 6.0, 6.0, 6.0, 6.0, 6.0, 6.0, 6.0, 6.0, 6.0, 6.0, 6.0, 6.0, 6.0, 6.0, 6.0, 6.0, 6.0, 6.0, 6.0, 6.0, 6.0, 6.0, 6.0, 6.0, 6.0, 6.0, 6.0, 6.0, 6.0, 6.0, 6.0, 6.0, 6.0])
_sp.order_u = 0
_sp.order_v = 0
_sp.resolution_u = 1
_sp.use_smooth = False
_sp = cu_gp_layer.splines.new('BEZIER'); _sp.bezier_points.add(7)
_sp.bezier_points.foreach_set('co', [0.0004163, 3.426, 1.123, -0.04706, 3.371, 1.123, -0.09455, 3.316, 1.123, -0.142, 3.26, 1.123, -0.1895, 3.205, 1.123, -0.237, 3.149, 1.123, -0.2845, 3.094, 1.123, -0.332, 3.039, 1.123])
_sp.bezier_points.foreach_set('handle_left', [0.01466, 3.443, 1.123, -0.03282, 3.388, 1.123, -0.0803, 3.332, 1.123, -0.1278, 3.277, 1.123, -0.1753, 3.221, 1.123, -0.2227, 3.166, 1.123, -0.2702, 3.111, 1.123, -0.3177, 3.055, 1.123])
_sp.bezier_points.foreach_set('handle_right', [-0.01383, 3.41, 1.123, -0.06131, 3.354, 1.123, -0.1088, 3.299, 1.123, -0.1563, 3.244, 1.123, -0.2038, 3.188, 1.123, -0.2512, 3.133, 1.123, -0.2987, 3.077, 1.123, -0.3462, 3.022, 1.123])
_sp.bezier_points.foreach_set('radius', [6.0, 6.0, 6.0, 6.0, 6.0, 6.0, 6.0, 6.0])
_sp.order_u = 0
_sp.order_v = 0
_sp.resolution_u = 1
_sp.use_smooth = False
_sp = cu_gp_layer.splines.new('BEZIER'); _sp.bezier_points.add(7)
_sp.bezier_points.foreach_set('co', [-0.003046, 3.423, 1.123, 0.04345, 3.368, 1.123, 0.08994, 3.312, 1.123, 0.1364, 3.257, 1.123, 0.1829, 3.201, 1.123, 0.2294, 3.146, 1.123, 0.2759, 3.091, 1.123, 0.3224, 3.035, 1.123])
_sp.bezier_points.foreach_set('handle_left', [-0.01699, 3.44, 1.123, 0.0295, 3.384, 1.123, 0.07599, 3.329, 1.123, 0.1225, 3.273, 1.123, 0.169, 3.218, 1.123, 0.2155, 3.163, 1.123, 0.262, 3.107, 1.123, 0.3085, 3.052, 1.123])
_sp.bezier_points.foreach_set('handle_right', [0.0109, 3.406, 1.123, 0.05739, 3.351, 1.123, 0.1039, 3.296, 1.123, 0.1504, 3.24, 1.123, 0.1969, 3.185, 1.123, 0.2434, 3.129, 1.123, 0.2899, 3.074, 1.123, 0.3363, 3.019, 1.123])
_sp.bezier_points.foreach_set('radius', [6.0, 6.0, 6.0, 6.0, 6.0, 6.0, 6.0, 6.0])
_sp.order_u = 0
_sp.order_v = 0
_sp.resolution_u = 1
_sp.use_smooth = False
cu_gp_layer.bevel_resolution = 1
cu_gp_layer.bevel_depth = 0.01
cu_gp_layer.resolution_u = 1
cu_gp_layer.fill_mode = 'FULL'

# ---- objects
ob_camera = bpy.data.objects.new('Camera', cam_camera)
ob_scene = bpy.data.objects.new('Scene', None)
ob_lamp_sketch = bpy.data.objects.new('Lamp_Sketch', None)
ob_backdrop = bpy.data.objects.new('backdrop', me_plane)
ob_bench = bpy.data.objects.new('bench', me_cube)
ob_lamp = bpy.data.objects.new('lamp', cu_gp_layer)
ob_sun = bpy.data.objects.new('Sun', light_sun)

# ---- transforms, parenting, visibility, modifiers, constraints
ob_camera.location = (7.359, -6.926, 4.958)
ob_camera.rotation_euler = (1.109, 0.0, 0.8149)
ob_camera.lock_rotations_4d = False
ob_camera.empty_display_type = 'ARROWS'
ob_camera.color = (0.0, 0.0, 0.0, 0.0)
ob_camera.display_type = 'WIRE'
ob_camera.lineart.crease_threshold = 0.0
ob_scene.location = (0.0, 0.0, 0.0)
ob_scene.empty_image_offset = (0.0, 0.0)
ob_scene.color = (0.0, 0.0, 0.0, 1.0)
ob_scene.use_grease_pencil_lights = True
ob_lamp_sketch.parent = ob_lamp
ob_lamp_sketch.location = (0.0, 3.424, 0.0)
ob_lamp_sketch.empty_image_offset = (0.0, 0.0)
ob_lamp_sketch.color = (0.0, 0.0, 0.0, 1.0)
ob_lamp_sketch.use_grease_pencil_lights = True
ob_backdrop.location = (0.0, 0.0, 0.0)
ob_backdrop.scale = (10.0, 33.41, 10.0)
ob_bench.parent = ob_backdrop
ob_bench.matrix_parent_inverse = Matrix(((0.1, -0.0, 0.0, -0.0), (-0.0, 0.02993, -0.0, 0.0), (0.0, -0.0, 0.1, -0.0), (-0.0, 0.0, -0.0, 1.0)))
ob_bench.location = (0.0, -1.536, 0.5)
ob_bench.scale = (1.609, 0.5, 0.5)
ob_lamp.location = (0.0, 0.0, 0.0)
ob_sun.location = (3.298, -0.911, 0.6727)
ob_sun.rotation_euler = (4.095, 1.99, 3.317)

# ---- collection membership
col_collection.objects.link(ob_camera)
col_collection.objects.link(ob_scene)
col_collection.objects.link(ob_lamp_sketch)
col_collection.objects.link(ob_backdrop)
col_collection.objects.link(ob_bench)
col_collection.objects.link(ob_lamp)
col_collection.objects.link(ob_sun)

# ---- scene / render settings (as saved in the file)
scene.camera = ob_camera
scene.frame_start = 1; scene.frame_end = 300; scene.frame_set(1)
scene.render.engine = 'BLENDER_EEVEE_NEXT'
scene.render.fps = 30
scene.cycles.sampling_pattern = 'TABULATED_SOBOL'
scene.cycles.use_light_tree = False
scene.view_settings.view_transform = 'Filmic'
bpy.context.view_layer.update()
